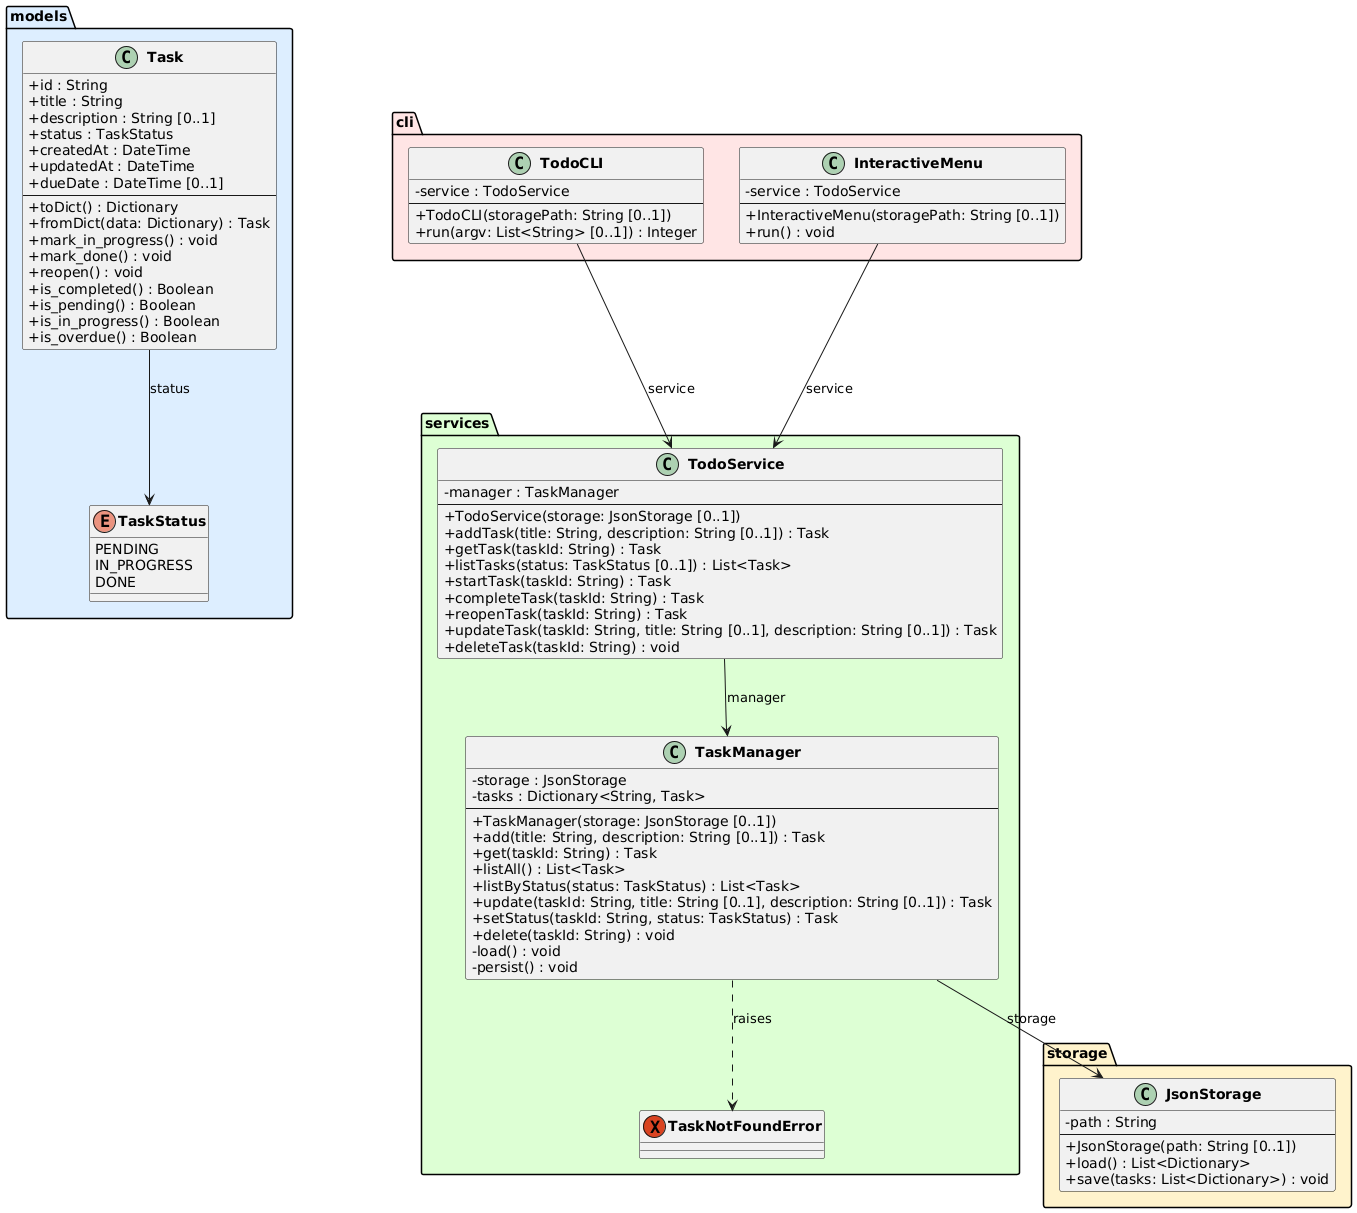

The diagram above was rendered by PlantUML. Its source (embedded in the PNG):
@startuml class_diagram

skinparam classAttributeIconSize 0
skinparam classFontStyle bold

package "models" #DDEEFF {
    enum TaskStatus {
        PENDING
        IN_PROGRESS
        DONE
    }

    class Task {
        +id : String
        +title : String
        +description : String [0..1]
        +status : TaskStatus
        +createdAt : DateTime
        +updatedAt : DateTime
        +dueDate : DateTime [0..1]
        --
        +toDict() : Dictionary
        +fromDict(data: Dictionary) : Task
        +mark_in_progress() : void
        +mark_done() : void
        +reopen() : void
        +is_completed() : Boolean
        +is_pending() : Boolean
        +is_in_progress() : Boolean
        +is_overdue() : Boolean
    }
}

package "storage" #FFF3CC {
    class JsonStorage {
        -path : String
        --
        +JsonStorage(path: String [0..1])
        +load() : List<Dictionary>
        +save(tasks: List<Dictionary>) : void
    }
}

package "services" #DDFFD4 {
    exception TaskNotFoundError

    class TaskManager {
        -storage : JsonStorage
        -tasks : Dictionary<String, Task>
        --
        +TaskManager(storage: JsonStorage [0..1])
        +add(title: String, description: String [0..1]) : Task
        +get(taskId: String) : Task
        +listAll() : List<Task>
        +listByStatus(status: TaskStatus) : List<Task>
        +update(taskId: String, title: String [0..1], description: String [0..1]) : Task
        +setStatus(taskId: String, status: TaskStatus) : Task
        +delete(taskId: String) : void
        -load() : void
        -persist() : void
    }

    class TodoService {
        -manager : TaskManager
        --
        +TodoService(storage: JsonStorage [0..1])
        +addTask(title: String, description: String [0..1]) : Task
        +getTask(taskId: String) : Task
        +listTasks(status: TaskStatus [0..1]) : List<Task>
        +startTask(taskId: String) : Task
        +completeTask(taskId: String) : Task
        +reopenTask(taskId: String) : Task
        +updateTask(taskId: String, title: String [0..1], description: String [0..1]) : Task
        +deleteTask(taskId: String) : void
    }
}

package "cli" #FFE5E5 {
    class TodoCLI {
        -service : TodoService
        --
        +TodoCLI(storagePath: String [0..1])
        +run(argv: List<String> [0..1]) : Integer
    }

    class InteractiveMenu {
        -service : TodoService
        --
        +InteractiveMenu(storagePath: String [0..1])
        +run() : void
    }
}

Task --> TaskStatus : status
TaskManager --> JsonStorage : storage
TaskManager ..> TaskNotFoundError : raises
TodoService --> TaskManager : manager
TodoCLI --> TodoService : service
InteractiveMenu --> TodoService : service

@enduml